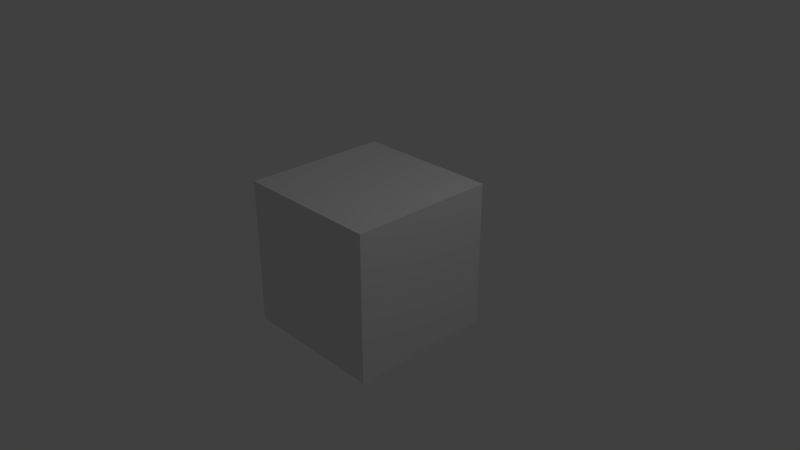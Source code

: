 # Source: BlenderCube.blend  (saved by Blender 2.79.0; exported with 4.5.12 LTS)
import bpy
from mathutils import Matrix  # noqa: F401  (used for matrix-valued properties, if any)

bpy.ops.wm.read_factory_settings(use_empty=True)
scene = bpy.context.scene
scene.name = 'Scene'

# ---- collections
col_collection_1 = bpy.data.collections.new('Collection 1'); scene.collection.children.link(col_collection_1)

# ---- materials (node trees are filled in below, after node groups)
mat_material = bpy.data.materials.new('Material')
mat_material.alpha_threshold = 0.0
mat_material.use_transparent_shadow = False
mat_material.roughness = 0.5
mat_material.line_color = (0.0, 0.0, 0.0, 1.0)

# ---- material node trees

# ---- world
world_world = bpy.data.worlds.new('World'); scene.world = world_world
world_world.color = (0.05088, 0.05088, 0.05088)
world_world.use_sun_shadow = False
world_world.sun_shadow_jitter_overblur = 0.0
world_world.cycles.sampling_method = 'MANUAL'

# ---- cameras
cam_camera = bpy.data.cameras.new('Camera')
cam_camera.clip_end = 100.0
cam_camera.lens = 35.0
cam_camera.sensor_width = 32.0
cam_camera.sensor_height = 18.0
cam_camera.ortho_scale = 7.314
cam_camera.dof.focus_distance = 0.0
cam_camera.dof.aperture_fstop = 128.0

# ---- lights
light_lamp = bpy.data.lights.new('Lamp', 'POINT')
light_lamp.transmission_factor = 0.0
light_lamp.cutoff_distance = 30.0
light_lamp.energy = 100.0
light_lamp.shadow_buffer_clip_start = 1.001
light_lamp.shadow_soft_size = 0.1
light_lamp.shadow_maximum_resolution = 0.006
light_lamp.use_absolute_resolution = True

# ---- meshes
me_cube = bpy.data.meshes.new('Cube')
me_cube.from_pydata([(1.0, 1.0, -1.0), (1.0, -1.0, -1.0), (-1.0, -1.0, -1.0), (-1.0, 1.0, -1.0), (1.0, 1.0, 1.0), (1.0, -1.0, 1.0), (-1.0, -1.0, 1.0), (-1.0, 1.0, 1.0)], [], [(0, 1, 2, 3), (4, 7, 6, 5), (0, 4, 5, 1), (1, 5, 6, 2), (2, 6, 7, 3), (4, 0, 3, 7)])
_uv = me_cube.uv_layers.new(name='UVMap')
_uv.uv.foreach_set('vector', [0.75, 0.5, 0.75, 0.75, 0.5, 0.75, 0.5, 0.5, 0.75, 0.25, 0.5, 0.25, 0.5, 8.668e-05, 0.75, 8.659e-05, 0.75, 0.5, 0.75, 0.25, 0.9999, 0.25, 0.9999, 0.5, 8.659e-05, 0.5, 8.665e-05, 0.25, 0.25, 0.25, 0.25, 0.5, 0.25, 0.5, 0.25, 0.25, 0.5, 0.25, 0.5, 0.5, 0.75, 0.25, 0.75, 0.5, 0.5, 0.5, 0.5, 0.25])
me_cube.materials.append(mat_material)
me_cube.use_remesh_preserve_volume = False
me_cube.use_remesh_preserve_attributes = False
me_cube.use_mirror_vertex_groups = False
me_cube.update()

# ---- objects
ob_cube = bpy.data.objects.new('Cube', me_cube)
ob_lamp = bpy.data.objects.new('Lamp', light_lamp)
ob_camera = bpy.data.objects.new('Camera', cam_camera)

# ---- transforms, parenting, visibility, modifiers, constraints
ob_cube.location = (0.0, 0.0, 0.0)
ob_cube.lock_rotations_4d = False
ob_cube.empty_display_type = 'ARROWS'
ob_cube.lineart.crease_threshold = 0.0
ob_lamp.location = (4.076, 1.005, 5.904)
ob_lamp.rotation_euler = (0.6503, 0.05522, 1.866)
ob_lamp.lock_rotations_4d = False
ob_lamp.empty_display_type = 'ARROWS'
ob_lamp.color = (0.0, 0.0, 0.0, 0.0)
ob_lamp.lineart.crease_threshold = 0.0
ob_camera.location = (7.481, -6.508, 5.344)
ob_camera.rotation_euler = (1.109, 0.0, 0.8149)
ob_camera.lock_rotations_4d = False
ob_camera.empty_display_type = 'ARROWS'
ob_camera.color = (0.0, 0.0, 0.0, 0.0)
ob_camera.display_type = 'WIRE'
ob_camera.lineart.crease_threshold = 0.0

# ---- collection membership
col_collection_1.objects.link(ob_cube)
col_collection_1.objects.link(ob_lamp)
col_collection_1.objects.link(ob_camera)

# ---- scene / render settings (as saved in the file)
scene.camera = ob_camera
scene.frame_start = 1; scene.frame_end = 250; scene.frame_set(1)
scene.render.engine = 'BLENDER_EEVEE_NEXT'
scene.render.resolution_percentage = 50
scene.render.dither_intensity = 0.0
scene.cycles.use_denoising = False
scene.cycles.samples = 128
scene.cycles.sampling_pattern = 'TABULATED_SOBOL'
scene.cycles.use_adaptive_sampling = False
scene.cycles.use_light_tree = False
scene.cycles.blur_glossy = 0.0
scene.cycles.sample_clamp_indirect = 0.0
scene.view_settings.view_transform = 'Standard'
bpy.context.view_layer.update()
